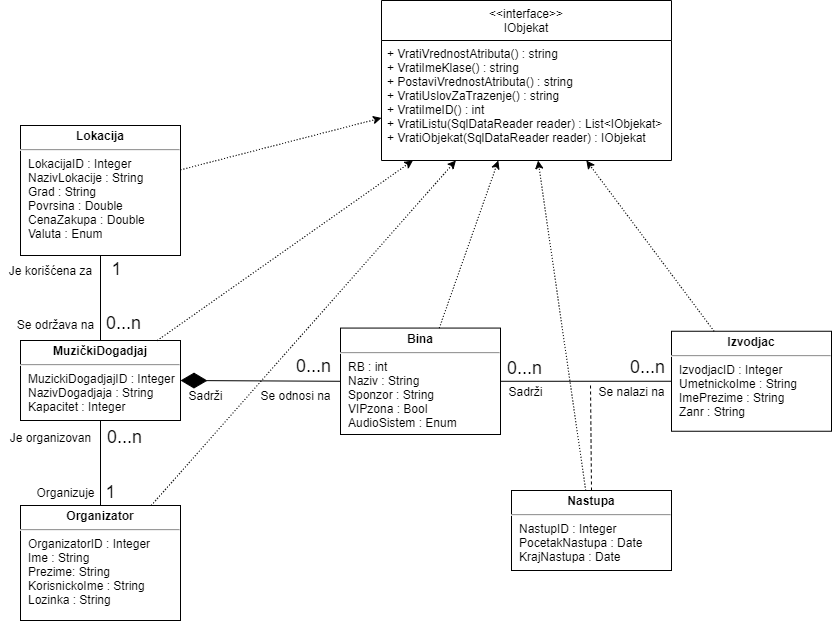

The diagram above was exported from draw.io. Its source (the exported page's mxGraphModel, read from the mxfile embedded in the PNG):
<mxGraphModel dx="1483" dy="781" grid="1" gridSize="10" guides="1" tooltips="1" connect="1" arrows="1" fold="1" page="1" pageScale="1" pageWidth="850" pageHeight="1100" math="0" shadow="0" extFonts="Permanent Marker^https://fonts.googleapis.com/css?family=Permanent+Marker">
  <root>
    <mxCell id="0" />
    <mxCell id="1" parent="0" />
    <mxCell id="eNgiWa2B5CA5oDeILZxk-146" value="&lt;p style=&quot;margin: 4px 0px 0px ; text-align: center&quot;&gt;&lt;b&gt;Organizator&lt;/b&gt;&lt;/p&gt;&lt;hr&gt;&lt;p style=&quot;margin: 0px ; margin-left: 8px&quot;&gt;OrganizatorID : Integer&lt;br&gt;Ime : String&lt;/p&gt;&lt;p style=&quot;margin: 0px ; margin-left: 8px&quot;&gt;Prezime&lt;span&gt;: String&lt;/span&gt;&lt;/p&gt;&lt;p style=&quot;margin: 0px ; margin-left: 8px&quot;&gt;KorisnickoIme : String&lt;/p&gt;&lt;p style=&quot;margin: 0px ; margin-left: 8px&quot;&gt;Lozinka : String&lt;/p&gt;" style="verticalAlign=top;align=left;overflow=fill;fontSize=12;fontFamily=Helvetica;html=1;" parent="1" vertex="1">
      <mxGeometry x="28" y="685" width="160" height="115" as="geometry" />
    </mxCell>
    <mxCell id="eNgiWa2B5CA5oDeILZxk-147" value="&lt;p style=&quot;margin: 4px 0px 0px ; text-align: center&quot;&gt;&lt;b&gt;MuzičkiDogadjaj&lt;/b&gt;&lt;/p&gt;&lt;hr&gt;&lt;p style=&quot;margin: 0px ; margin-left: 8px&quot;&gt;MuzickiDogadjajID : Integer&lt;/p&gt;&lt;p style=&quot;margin: 0px ; margin-left: 8px&quot;&gt;NazivDogadjaja : String&lt;/p&gt;&lt;p style=&quot;margin: 0px ; margin-left: 8px&quot;&gt;Kapacitet : Integer&lt;/p&gt;" style="verticalAlign=top;align=left;overflow=fill;fontSize=12;fontFamily=Helvetica;html=1;" parent="1" vertex="1">
      <mxGeometry x="28" y="520" width="160" height="80" as="geometry" />
    </mxCell>
    <mxCell id="eNgiWa2B5CA5oDeILZxk-148" value="&lt;p style=&quot;margin: 4px 0px 0px ; text-align: center&quot;&gt;&lt;b&gt;Bina&lt;/b&gt;&lt;/p&gt;&lt;hr&gt;&lt;p style=&quot;margin: 0px ; margin-left: 8px&quot;&gt;RB : int&lt;/p&gt;&lt;p style=&quot;margin: 0px ; margin-left: 8px&quot;&gt;Naziv : String&lt;br&gt;&lt;font style=&quot;font-size: 12px&quot;&gt;Sponzor&amp;nbsp;: String&lt;/font&gt;&lt;/p&gt;&lt;p style=&quot;margin: 0px 0px 0px 8px&quot;&gt;&lt;font style=&quot;font-size: 12px&quot;&gt;VIPzona : Bool&lt;/font&gt;&lt;/p&gt;&lt;p style=&quot;margin: 0px 0px 0px 8px&quot;&gt;&lt;font style=&quot;font-size: 12px&quot;&gt;AudioSistem : Enum&lt;/font&gt;&lt;/p&gt;&lt;p style=&quot;margin: 0px 0px 0px 8px&quot;&gt;&lt;br&gt;&lt;/p&gt;" style="verticalAlign=top;align=left;overflow=fill;fontSize=12;fontFamily=Helvetica;html=1;" parent="1" vertex="1">
      <mxGeometry x="348" y="507.57" width="160" height="106.43" as="geometry" />
    </mxCell>
    <mxCell id="eNgiWa2B5CA5oDeILZxk-149" value="&lt;p style=&quot;margin: 4px 0px 0px ; text-align: center&quot;&gt;&lt;b&gt;Lokacija&lt;/b&gt;&lt;/p&gt;&lt;hr&gt;&lt;p style=&quot;margin: 0px ; margin-left: 8px&quot;&gt;LokacijaID : Integer&lt;/p&gt;&lt;p style=&quot;margin: 0px ; margin-left: 8px&quot;&gt;NazivLokacije : String&lt;br&gt;Grad : String&lt;/p&gt;&lt;p style=&quot;margin: 0px ; margin-left: 8px&quot;&gt;Povrsina : Double&lt;/p&gt;&lt;p style=&quot;margin: 0px ; margin-left: 8px&quot;&gt;CenaZakupa : Double&lt;br&gt;Valuta : Enum&lt;/p&gt;&lt;p style=&quot;margin: 0px ; margin-left: 8px&quot;&gt;&lt;br&gt;&lt;/p&gt;" style="verticalAlign=top;align=left;overflow=fill;fontSize=12;fontFamily=Helvetica;html=1;" parent="1" vertex="1">
      <mxGeometry x="28" y="305" width="160" height="130" as="geometry" />
    </mxCell>
    <mxCell id="eNgiWa2B5CA5oDeILZxk-150" value="" style="endArrow=none;html=1;entryX=0.5;entryY=1;entryDx=0;entryDy=0;" parent="1" source="eNgiWa2B5CA5oDeILZxk-146" target="eNgiWa2B5CA5oDeILZxk-147" edge="1">
      <mxGeometry width="50" height="50" relative="1" as="geometry">
        <mxPoint x="148" y="615" as="sourcePoint" />
        <mxPoint x="198" y="565" as="targetPoint" />
      </mxGeometry>
    </mxCell>
    <mxCell id="eNgiWa2B5CA5oDeILZxk-151" value="&lt;font style=&quot;font-size: 18px&quot;&gt;1&lt;/font&gt;" style="edgeLabel;html=1;align=center;verticalAlign=middle;resizable=0;points=[];" parent="eNgiWa2B5CA5oDeILZxk-150" vertex="1" connectable="0">
      <mxGeometry x="-0.792" y="3" relative="1" as="geometry">
        <mxPoint x="12" y="-5" as="offset" />
      </mxGeometry>
    </mxCell>
    <mxCell id="eNgiWa2B5CA5oDeILZxk-152" value="&lt;font style=&quot;font-size: 18px&quot;&gt;0...n&lt;/font&gt;" style="edgeLabel;html=1;align=center;verticalAlign=middle;resizable=0;points=[];" parent="eNgiWa2B5CA5oDeILZxk-150" vertex="1" connectable="0">
      <mxGeometry x="0.648" y="2" relative="1" as="geometry">
        <mxPoint x="25" y="1" as="offset" />
      </mxGeometry>
    </mxCell>
    <mxCell id="eNgiWa2B5CA5oDeILZxk-153" value="" style="endArrow=none;html=1;entryX=0.5;entryY=1;entryDx=0;entryDy=0;exitX=0.5;exitY=0;exitDx=0;exitDy=0;" parent="1" source="eNgiWa2B5CA5oDeILZxk-147" target="eNgiWa2B5CA5oDeILZxk-149" edge="1">
      <mxGeometry width="50" height="50" relative="1" as="geometry">
        <mxPoint x="178" y="645" as="sourcePoint" />
        <mxPoint x="58" y="595" as="targetPoint" />
      </mxGeometry>
    </mxCell>
    <mxCell id="eNgiWa2B5CA5oDeILZxk-154" value="" style="endArrow=none;html=1;entryX=1;entryY=0.5;entryDx=0;entryDy=0;exitX=0;exitY=0.5;exitDx=0;exitDy=0;" parent="1" source="eNgiWa2B5CA5oDeILZxk-158" target="eNgiWa2B5CA5oDeILZxk-148" edge="1">
      <mxGeometry width="50" height="50" relative="1" as="geometry">
        <mxPoint x="559" y="565" as="sourcePoint" />
        <mxPoint x="68" y="605" as="targetPoint" />
      </mxGeometry>
    </mxCell>
    <mxCell id="eNgiWa2B5CA5oDeILZxk-155" value="&lt;font style=&quot;font-size: 18px&quot;&gt;1&lt;/font&gt;" style="edgeLabel;html=1;align=center;verticalAlign=middle;resizable=0;points=[];" parent="1" vertex="1" connectable="0">
      <mxGeometry x="-51" y="581" as="geometry">
        <mxPoint x="174" y="-133" as="offset" />
      </mxGeometry>
    </mxCell>
    <mxCell id="eNgiWa2B5CA5oDeILZxk-156" value="&lt;font style=&quot;font-size: 18px&quot;&gt;0...n&lt;/font&gt;" style="edgeLabel;html=1;align=center;verticalAlign=middle;resizable=0;points=[];" parent="1" vertex="1" connectable="0">
      <mxGeometry x="125" y="504" as="geometry">
        <mxPoint x="5" y="-2" as="offset" />
      </mxGeometry>
    </mxCell>
    <mxCell id="eNgiWa2B5CA5oDeILZxk-157" value="&lt;font style=&quot;font-size: 18px&quot;&gt;0...n&lt;/font&gt;" style="edgeLabel;html=1;align=center;verticalAlign=middle;resizable=0;points=[];" parent="1" vertex="1" connectable="0">
      <mxGeometry x="73" y="561" as="geometry">
        <mxPoint x="247" y="-16" as="offset" />
      </mxGeometry>
    </mxCell>
    <mxCell id="eNgiWa2B5CA5oDeILZxk-158" value="&lt;p style=&quot;margin: 4px 0px 0px ; text-align: center&quot;&gt;&lt;b&gt;Izvodjac&lt;/b&gt;&lt;/p&gt;&lt;hr&gt;&lt;p style=&quot;margin: 0px ; margin-left: 8px&quot;&gt;IzvodjacID : Integer&lt;br&gt;UmetnickoIme : String&lt;/p&gt;&lt;p style=&quot;margin: 0px ; margin-left: 8px&quot;&gt;ImePrezime : String&lt;/p&gt;&lt;p style=&quot;margin: 0px ; margin-left: 8px&quot;&gt;Zanr : String&lt;/p&gt;" style="verticalAlign=top;align=left;overflow=fill;fontSize=12;fontFamily=Helvetica;html=1;" parent="1" vertex="1">
      <mxGeometry x="679" y="510.75" width="160" height="100" as="geometry" />
    </mxCell>
    <mxCell id="eNgiWa2B5CA5oDeILZxk-159" value="&lt;font style=&quot;font-size: 18px&quot;&gt;0...n&lt;/font&gt;" style="edgeLabel;html=1;align=center;verticalAlign=middle;resizable=0;points=[];" parent="1" vertex="1" connectable="0">
      <mxGeometry x="-998" y="418" as="geometry">
        <mxPoint x="1529" y="129" as="offset" />
      </mxGeometry>
    </mxCell>
    <mxCell id="eNgiWa2B5CA5oDeILZxk-160" value="" style="endArrow=diamondThin;endFill=1;endSize=24;html=1;entryX=1;entryY=0.5;entryDx=0;entryDy=0;exitX=0;exitY=0.5;exitDx=0;exitDy=0;" parent="1" source="eNgiWa2B5CA5oDeILZxk-148" target="eNgiWa2B5CA5oDeILZxk-147" edge="1">
      <mxGeometry width="160" relative="1" as="geometry">
        <mxPoint x="408" y="655" as="sourcePoint" />
        <mxPoint x="568" y="655" as="targetPoint" />
      </mxGeometry>
    </mxCell>
    <mxCell id="eNgiWa2B5CA5oDeILZxk-161" value="Organizuje" style="text;html=1;align=center;verticalAlign=middle;resizable=0;points=[];autosize=1;" parent="1" vertex="1">
      <mxGeometry x="38" y="662" width="70" height="20" as="geometry" />
    </mxCell>
    <mxCell id="eNgiWa2B5CA5oDeILZxk-162" value="Je organizovan" style="text;html=1;align=center;verticalAlign=middle;resizable=0;points=[];autosize=1;" parent="1" vertex="1">
      <mxGeometry x="8" y="607" width="100" height="20" as="geometry" />
    </mxCell>
    <mxCell id="eNgiWa2B5CA5oDeILZxk-163" value="Se održava na" style="text;html=1;align=center;verticalAlign=middle;resizable=0;points=[];autosize=1;" parent="1" vertex="1">
      <mxGeometry x="18" y="494" width="90" height="20" as="geometry" />
    </mxCell>
    <mxCell id="eNgiWa2B5CA5oDeILZxk-164" value="Je korišćena za" style="text;html=1;align=center;verticalAlign=middle;resizable=0;points=[];autosize=1;" parent="1" vertex="1">
      <mxGeometry x="8" y="440" width="100" height="20" as="geometry" />
    </mxCell>
    <mxCell id="eNgiWa2B5CA5oDeILZxk-165" value="Sadrži" style="text;html=1;align=center;verticalAlign=middle;resizable=0;points=[];autosize=1;" parent="1" vertex="1">
      <mxGeometry x="188" y="565" width="50" height="20" as="geometry" />
    </mxCell>
    <mxCell id="eNgiWa2B5CA5oDeILZxk-166" value="Se odnosi na" style="text;html=1;align=center;verticalAlign=middle;resizable=0;points=[];autosize=1;" parent="1" vertex="1">
      <mxGeometry x="258" y="565" width="90" height="20" as="geometry" />
    </mxCell>
    <mxCell id="eNgiWa2B5CA5oDeILZxk-167" value="Se nalazi na" style="text;html=1;align=center;verticalAlign=middle;resizable=0;points=[];autosize=1;" parent="1" vertex="1">
      <mxGeometry x="599" y="561" width="80" height="20" as="geometry" />
    </mxCell>
    <mxCell id="eNgiWa2B5CA5oDeILZxk-168" value="Sadrži" style="text;html=1;align=center;verticalAlign=middle;resizable=0;points=[];autosize=1;" parent="1" vertex="1">
      <mxGeometry x="508" y="561" width="50" height="20" as="geometry" />
    </mxCell>
    <mxCell id="eNgiWa2B5CA5oDeILZxk-169" value="&lt;p style=&quot;margin: 4px 0px 0px ; text-align: center&quot;&gt;&lt;b&gt;Nastupa&lt;/b&gt;&lt;/p&gt;&lt;hr&gt;&lt;p style=&quot;margin: 0px ; margin-left: 8px&quot;&gt;NastupID : Integer&lt;/p&gt;&lt;p style=&quot;margin: 0px 0px 0px 8px&quot;&gt;PocetakNastupa : Date&lt;br&gt;&lt;/p&gt;&lt;p style=&quot;margin: 0px 0px 0px 8px&quot;&gt;KrajNastupa : Date&lt;br&gt;&lt;/p&gt;&lt;p style=&quot;margin: 0px ; margin-left: 8px&quot;&gt;&lt;br&gt;&lt;/p&gt;" style="verticalAlign=top;align=left;overflow=fill;fontSize=12;fontFamily=Helvetica;html=1;" parent="1" vertex="1">
      <mxGeometry x="519" y="670" width="160" height="80" as="geometry" />
    </mxCell>
    <mxCell id="eNgiWa2B5CA5oDeILZxk-170" value="" style="endArrow=none;dashed=1;html=1;exitX=0.5;exitY=0;exitDx=0;exitDy=0;" parent="1" source="eNgiWa2B5CA5oDeILZxk-169" edge="1">
      <mxGeometry width="50" height="50" relative="1" as="geometry">
        <mxPoint x="748" y="675" as="sourcePoint" />
        <mxPoint x="598" y="564" as="targetPoint" />
      </mxGeometry>
    </mxCell>
    <mxCell id="eNgiWa2B5CA5oDeILZxk-171" value="&lt;font style=&quot;font-size: 18px&quot;&gt;0...n&lt;/font&gt;" style="edgeLabel;html=1;align=center;verticalAlign=middle;resizable=0;points=[];" parent="1" vertex="1" connectable="0">
      <mxGeometry x="-875" y="417" as="geometry">
        <mxPoint x="1529" y="129" as="offset" />
      </mxGeometry>
    </mxCell>
    <mxCell id="RIGC1UJvmK3vp_dUPkea-1" value="&lt;&lt;interface&gt;&gt;&#10;IObjekat" style="swimlane;fontStyle=0;childLayout=stackLayout;horizontal=1;startSize=40;horizontalStack=0;resizeParent=1;resizeParentMax=0;resizeLast=0;collapsible=1;marginBottom=0;perimeterSpacing=0;strokeWidth=1;" vertex="1" parent="1">
      <mxGeometry x="389" y="180" width="290" height="160" as="geometry" />
    </mxCell>
    <mxCell id="RIGC1UJvmK3vp_dUPkea-2" value="+ VratiVrednostAtributa() : string   &#10;+ VratiImeKlase() : string &#10;+ PostaviVrednostAtributa() : string &#10;+ VratiUslovZaTrazenje() : string &#10;+ VratiImeID() : int&#10;+ VratiListu(SqlDataReader reader) : List&lt;IObjekat&gt;&#10;+ VratiObjekat(SqlDataReader reader) : IObjekat " style="text;strokeColor=none;fillColor=none;align=left;verticalAlign=top;spacingLeft=4;spacingRight=4;overflow=hidden;rotatable=0;points=[[0,0.5],[1,0.5]];portConstraint=eastwest;" vertex="1" parent="RIGC1UJvmK3vp_dUPkea-1">
      <mxGeometry y="40" width="290" height="120" as="geometry" />
    </mxCell>
    <mxCell id="RIGC1UJvmK3vp_dUPkea-5" value="" style="endArrow=classic;html=1;dashed=1;dashPattern=1 2;" edge="1" parent="1" source="eNgiWa2B5CA5oDeILZxk-149" target="RIGC1UJvmK3vp_dUPkea-1">
      <mxGeometry width="50" height="50" relative="1" as="geometry">
        <mxPoint x="290" y="500" as="sourcePoint" />
        <mxPoint x="340" y="450" as="targetPoint" />
      </mxGeometry>
    </mxCell>
    <mxCell id="RIGC1UJvmK3vp_dUPkea-6" value="" style="endArrow=classic;html=1;dashed=1;dashPattern=1 2;" edge="1" parent="1" source="eNgiWa2B5CA5oDeILZxk-147" target="RIGC1UJvmK3vp_dUPkea-1">
      <mxGeometry width="50" height="50" relative="1" as="geometry">
        <mxPoint x="197.99999999999977" y="352.5400457665904" as="sourcePoint" />
        <mxPoint x="410" y="279.77116704805496" as="targetPoint" />
      </mxGeometry>
    </mxCell>
    <mxCell id="RIGC1UJvmK3vp_dUPkea-7" value="" style="endArrow=classic;html=1;dashed=1;dashPattern=1 2;" edge="1" parent="1" source="eNgiWa2B5CA5oDeILZxk-146" target="RIGC1UJvmK3vp_dUPkea-1">
      <mxGeometry width="50" height="50" relative="1" as="geometry">
        <mxPoint x="169.4117647058822" y="530" as="sourcePoint" />
        <mxPoint x="452.17647058823513" y="310" as="targetPoint" />
      </mxGeometry>
    </mxCell>
    <mxCell id="RIGC1UJvmK3vp_dUPkea-8" value="" style="endArrow=classic;html=1;dashed=1;dashPattern=1 2;" edge="1" parent="1" source="eNgiWa2B5CA5oDeILZxk-148" target="RIGC1UJvmK3vp_dUPkea-1">
      <mxGeometry width="50" height="50" relative="1" as="geometry">
        <mxPoint x="166.090909090909" y="694.9999999999998" as="sourcePoint" />
        <mxPoint x="488.0909090909088" y="310" as="targetPoint" />
      </mxGeometry>
    </mxCell>
    <mxCell id="RIGC1UJvmK3vp_dUPkea-9" value="" style="endArrow=classic;html=1;dashed=1;dashPattern=1 2;" edge="1" parent="1" source="eNgiWa2B5CA5oDeILZxk-169" target="RIGC1UJvmK3vp_dUPkea-1">
      <mxGeometry width="50" height="50" relative="1" as="geometry">
        <mxPoint x="456.270038293939" y="517.5699999999999" as="sourcePoint" />
        <mxPoint x="527.5340023768651" y="310" as="targetPoint" />
      </mxGeometry>
    </mxCell>
    <mxCell id="RIGC1UJvmK3vp_dUPkea-10" value="" style="endArrow=classic;html=1;dashed=1;dashPattern=1 2;" edge="1" parent="1" source="eNgiWa2B5CA5oDeILZxk-158" target="RIGC1UJvmK3vp_dUPkea-1">
      <mxGeometry width="50" height="50" relative="1" as="geometry">
        <mxPoint x="604.591836734694" y="679.9999999999998" as="sourcePoint" />
        <mxPoint x="563.8163265306123" y="310" as="targetPoint" />
      </mxGeometry>
    </mxCell>
  </root>
</mxGraphModel>